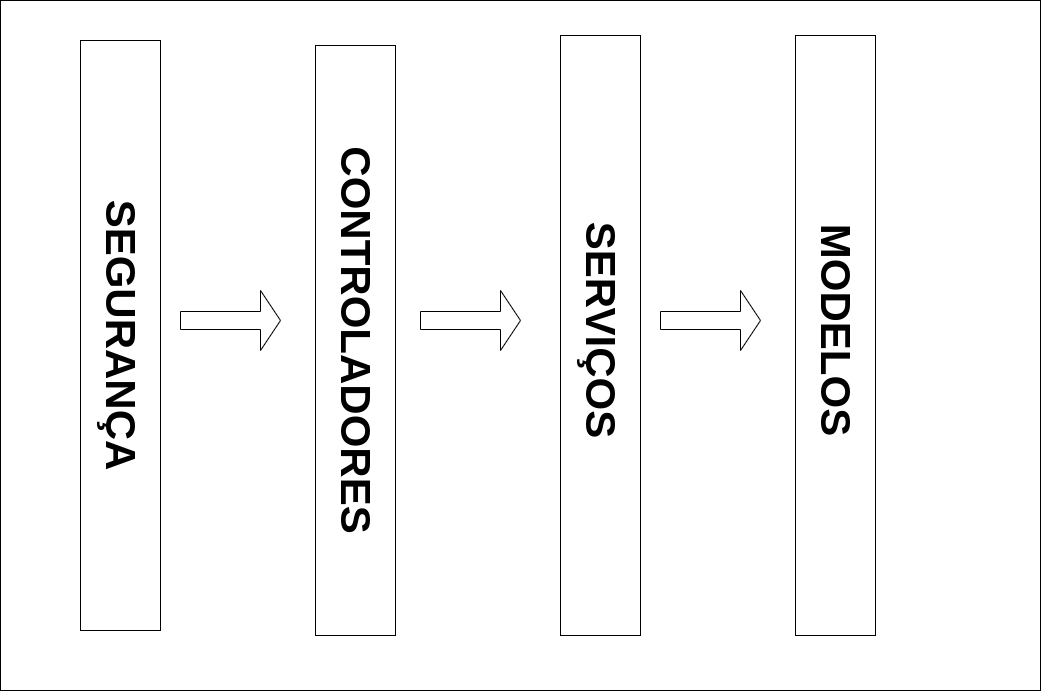

The diagram above was exported from draw.io. Its source (the exported page's mxGraphModel, read from the mxfile embedded in the PNG):
<mxGraphModel dx="1834" dy="820" grid="1" gridSize="10" guides="1" tooltips="1" connect="1" arrows="1" fold="1" page="0" pageScale="1" pageWidth="827" pageHeight="1169" math="0" shadow="0">
  <root>
    <mxCell id="0" />
    <mxCell id="1" parent="0" />
    <mxCell id="3lMFfkKaAbLqC-flg8Go-17" value="" style="rounded=0;whiteSpace=wrap;html=1;" vertex="1" parent="1">
      <mxGeometry x="-320" width="1040" height="690" as="geometry" />
    </mxCell>
    <mxCell id="3lMFfkKaAbLqC-flg8Go-1" value="" style="rounded=0;whiteSpace=wrap;html=1;" vertex="1" parent="1">
      <mxGeometry x="-5" y="45" width="80" height="590" as="geometry" />
    </mxCell>
    <mxCell id="3lMFfkKaAbLqC-flg8Go-2" value="&lt;b&gt;&lt;font style=&quot;font-size: 42px;&quot;&gt;CONTROLADORES&lt;/font&gt;&lt;/b&gt;" style="text;html=1;align=center;verticalAlign=middle;whiteSpace=wrap;rounded=0;rotation=90;" vertex="1" parent="1">
      <mxGeometry x="-250" y="315" width="570" height="50" as="geometry" />
    </mxCell>
    <mxCell id="3lMFfkKaAbLqC-flg8Go-4" value="" style="rounded=0;whiteSpace=wrap;html=1;" vertex="1" parent="1">
      <mxGeometry x="240" y="35" width="80" height="600" as="geometry" />
    </mxCell>
    <mxCell id="3lMFfkKaAbLqC-flg8Go-5" value="&lt;b&gt;&lt;font style=&quot;font-size: 42px;&quot;&gt;SERVIÇOS&lt;/font&gt;&lt;/b&gt;" style="text;html=1;align=center;verticalAlign=middle;whiteSpace=wrap;rounded=0;rotation=90;" vertex="1" parent="1">
      <mxGeometry x="-5" y="305" width="570" height="50" as="geometry" />
    </mxCell>
    <mxCell id="3lMFfkKaAbLqC-flg8Go-7" value="" style="rounded=0;whiteSpace=wrap;html=1;" vertex="1" parent="1">
      <mxGeometry x="-240" y="40" width="80" height="590" as="geometry" />
    </mxCell>
    <mxCell id="3lMFfkKaAbLqC-flg8Go-8" value="&lt;span style=&quot;font-size: 42px;&quot;&gt;&lt;b&gt;SEGURANÇA&lt;/b&gt;&lt;/span&gt;" style="text;html=1;align=center;verticalAlign=middle;whiteSpace=wrap;rounded=0;rotation=90;" vertex="1" parent="1">
      <mxGeometry x="-485" y="310" width="570" height="50" as="geometry" />
    </mxCell>
    <mxCell id="3lMFfkKaAbLqC-flg8Go-11" value="" style="shape=singleArrow;whiteSpace=wrap;html=1;" vertex="1" parent="1">
      <mxGeometry x="-140" y="290" width="100" height="60" as="geometry" />
    </mxCell>
    <mxCell id="3lMFfkKaAbLqC-flg8Go-12" value="" style="shape=singleArrow;whiteSpace=wrap;html=1;" vertex="1" parent="1">
      <mxGeometry x="100" y="290" width="100" height="60" as="geometry" />
    </mxCell>
    <mxCell id="3lMFfkKaAbLqC-flg8Go-13" value="" style="rounded=0;whiteSpace=wrap;html=1;" vertex="1" parent="1">
      <mxGeometry x="475" y="35" width="80" height="600" as="geometry" />
    </mxCell>
    <mxCell id="3lMFfkKaAbLqC-flg8Go-14" value="&lt;span style=&quot;font-size: 42px;&quot;&gt;&lt;b&gt;MODELOS&lt;/b&gt;&lt;/span&gt;" style="text;html=1;align=center;verticalAlign=middle;whiteSpace=wrap;rounded=0;rotation=90;" vertex="1" parent="1">
      <mxGeometry x="230" y="305" width="570" height="50" as="geometry" />
    </mxCell>
    <mxCell id="3lMFfkKaAbLqC-flg8Go-15" value="" style="shape=singleArrow;whiteSpace=wrap;html=1;" vertex="1" parent="1">
      <mxGeometry x="340" y="290" width="100" height="60" as="geometry" />
    </mxCell>
  </root>
</mxGraphModel>